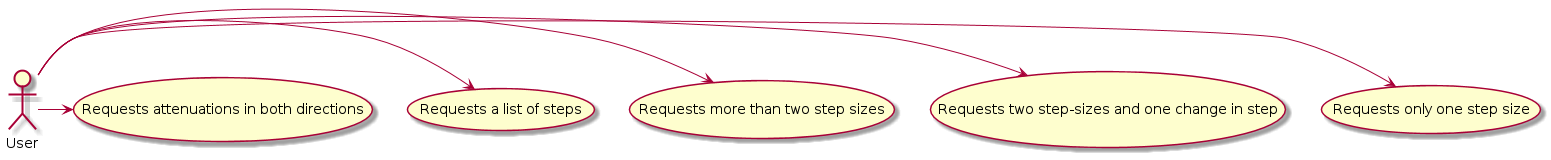

The diagram above was rendered by PlantUML. Its source (embedded in the PNG):
@startuml
User -> (Requests only one step size)
User -> (Requests two step-sizes and one change in step)
User -> (Requests more than two step sizes)
User -> (Requests a list of steps)
User -> (Requests attenuations in both directions)

@enduml